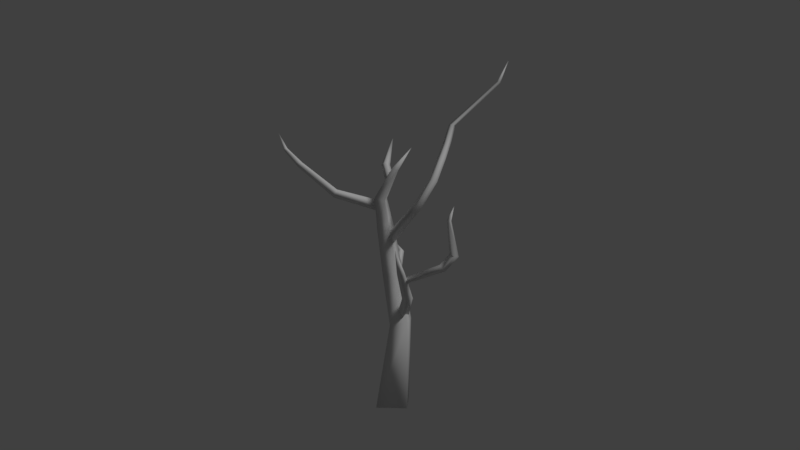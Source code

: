 # Source: trees.blend  (saved by Blender 2.78.4; exported with 4.5.12 LTS)
import bpy
from mathutils import Matrix  # noqa: F401  (used for matrix-valued properties, if any)

bpy.ops.wm.read_factory_settings(use_empty=True)
scene = bpy.context.scene
scene.name = 'trees'

# ---- collections
col_collection_1 = bpy.data.collections.new('Collection 1'); scene.collection.children.link(col_collection_1)
col_collection_2 = bpy.data.collections.new('Collection 2'); scene.collection.children.link(col_collection_2)
col_collection_2.hide_render = True
col_collection_2.hide_viewport = True
col_collection_3 = bpy.data.collections.new('Collection 3'); scene.collection.children.link(col_collection_3)
col_collection_3.hide_render = True
col_collection_3.hide_viewport = True
col_collection_4 = bpy.data.collections.new('Collection 4'); scene.collection.children.link(col_collection_4)
col_collection_4.hide_render = True
col_collection_4.hide_viewport = True
col_collection_5 = bpy.data.collections.new('Collection 5'); scene.collection.children.link(col_collection_5)
col_collection_5.hide_render = True
col_collection_5.hide_viewport = True
col_collection_6 = bpy.data.collections.new('Collection 6'); scene.collection.children.link(col_collection_6)
col_collection_6.hide_render = True
col_collection_6.hide_viewport = True
col_collection_7 = bpy.data.collections.new('Collection 7'); scene.collection.children.link(col_collection_7)
col_collection_7.hide_render = True
col_collection_7.hide_viewport = True
col_collection_8 = bpy.data.collections.new('Collection 8'); scene.collection.children.link(col_collection_8)
col_collection_8.hide_render = True
col_collection_8.hide_viewport = True
col_collection_9 = bpy.data.collections.new('Collection 9'); scene.collection.children.link(col_collection_9)
col_collection_9.hide_render = True
col_collection_9.hide_viewport = True
col_collection_10 = bpy.data.collections.new('Collection 10'); scene.collection.children.link(col_collection_10)
col_collection_10.hide_render = True
col_collection_10.hide_viewport = True
col_collection_11 = bpy.data.collections.new('Collection 11'); scene.collection.children.link(col_collection_11)
col_collection_11.hide_render = True
col_collection_11.hide_viewport = True
col_collection_12 = bpy.data.collections.new('Collection 12'); scene.collection.children.link(col_collection_12)
col_collection_12.hide_render = True
col_collection_12.hide_viewport = True
col_collection_13 = bpy.data.collections.new('Collection 13'); scene.collection.children.link(col_collection_13)
col_collection_13.hide_render = True
col_collection_13.hide_viewport = True
col_collection_14 = bpy.data.collections.new('Collection 14'); scene.collection.children.link(col_collection_14)
col_collection_14.hide_render = True
col_collection_14.hide_viewport = True
col_collection_15 = bpy.data.collections.new('Collection 15'); scene.collection.children.link(col_collection_15)
col_collection_15.hide_render = True
col_collection_15.hide_viewport = True
col_collection_16 = bpy.data.collections.new('Collection 16'); scene.collection.children.link(col_collection_16)
col_collection_16.hide_render = True
col_collection_16.hide_viewport = True
col_collection_17 = bpy.data.collections.new('Collection 17'); scene.collection.children.link(col_collection_17)
col_collection_17.hide_render = True
col_collection_17.hide_viewport = True
col_collection_18 = bpy.data.collections.new('Collection 18'); scene.collection.children.link(col_collection_18)
col_collection_18.hide_render = True
col_collection_18.hide_viewport = True
col_collection_19 = bpy.data.collections.new('Collection 19'); scene.collection.children.link(col_collection_19)
col_collection_19.hide_render = True
col_collection_19.hide_viewport = True
col_collection_20 = bpy.data.collections.new('Collection 20'); scene.collection.children.link(col_collection_20)
col_collection_20.hide_render = True
col_collection_20.hide_viewport = True

# ---- materials (node trees are filled in below, after node groups)
mat_tree_01 = bpy.data.materials.new('tree_01')
mat_tree_01.alpha_threshold = 0.0
mat_tree_01.use_transparent_shadow = False
mat_tree_01.roughness = 0.5
mat_tree_01.specular_intensity = 0.0
mat_tree_02 = bpy.data.materials.new('tree_02')
mat_tree_02.alpha_threshold = 0.0
mat_tree_02.use_transparent_shadow = False
mat_tree_02.roughness = 0.5
mat_tree_02.specular_intensity = 0.0

# ---- material node trees

# ---- world
world_world = bpy.data.worlds.new('World'); scene.world = world_world
world_world.color = (0.05088, 0.05088, 0.05088)
world_world.use_sun_shadow = False
world_world.sun_shadow_jitter_overblur = 0.0
world_world.cycles.sampling_method = 'MANUAL'

# ---- cameras
cam_camera = bpy.data.cameras.new('Camera')
cam_camera.clip_end = 100.0
cam_camera.lens = 35.0
cam_camera.sensor_width = 32.0
cam_camera.sensor_height = 18.0
cam_camera.ortho_scale = 7.314
cam_camera.dof.focus_distance = 0.0
cam_camera.dof.aperture_fstop = 128.0

# ---- lights
light_lamp = bpy.data.lights.new('Lamp', 'SUN')
light_lamp.transmission_factor = 0.0
light_lamp.cutoff_distance = 30.0
light_lamp.angle = 0.1993
light_lamp.energy = 1.0
light_lamp.shadow_buffer_clip_start = 1.001
light_lamp.shadow_soft_size = 0.1
light_lamp.shadow_cascade_max_distance = 1000.0

# ---- meshes
me_tree_01_collision = bpy.data.meshes.new('tree_01_collision')
me_tree_01_collision.from_pydata([(-0.4538, -0.2672, -3.0), (-0.4538, -0.2672, 3.0), (-0.4538, 0.2672, -3.0), (-0.4538, 0.2672, 3.0), (0.4538, -0.2672, -3.0), (0.4538, -0.2672, 3.0), (0.4538, 0.2672, -3.0), (0.4538, 0.2672, 3.0)], [(2, 0), (0, 1), (1, 3), (3, 2), (6, 2), (3, 7), (7, 6), (4, 6), (7, 5), (5, 4), (0, 4), (5, 1)], [])
me_tree_01_collision.use_remesh_preserve_volume = False
me_tree_01_collision.use_remesh_preserve_attributes = False
me_tree_01_collision.use_mirror_vertex_groups = False
me_tree_01_collision.update()
me_tree_01 = bpy.data.meshes.new('tree_01')
me_tree_01.from_pydata([(-0.02039, -0.1073, 4.347), (-0.04525, 0.02533, 4.314), (-0.09818, -0.004575, 4.223), (-0.2553, -0.2039, 3.734), (-0.2309, -0.06652, 3.818), (-0.3188, -0.02993, 3.604), (-0.1167, 0.1162, 2.134), (-0.1423, 0.2495, 2.074), (-0.1881, 0.1684, 1.966), (0.7776, -0.3936, 2.605), (0.7684, -0.4876, 2.634), (0.8178, -0.5324, 2.573), (0.8275, -0.4389, 2.544), (0.09797, 0.2891, 1.682), (0.02787, 0.2538, 1.828), (0.7756, 2.135, 6.316), (-0.329, 0.2382, 3.04), (-0.3731, 0.07488, 3.077), (-0.2532, -0.02837, 2.994), (-0.2125, 0.1305, 2.958), (-0.4357, 6.284e-07, -0.005439), (-0.02689, -0.4088, -0.005439), (-0.02689, 0.4088, -0.005438), (0.3819, -5.594e-07, -0.005439), (0.02643, 0.4137, 1.58), (-0.2123, 0.2065, 1.541), (0.02735, -0.1134, 1.541), (0.266, 0.1016, 1.58), (-0.1955, 0.3965, 2.47), (-0.3913, 0.2201, 2.391), (-0.1857, -0.09152, 2.399), (0.01806, 0.08008, 2.478), (-0.2869, 0.2686, 3.276), (-0.4544, 0.1047, 3.277), (-0.2645, -0.1592, 3.294), (-0.09008, -0.02006, 3.293), (-0.2118, 0.03021, 3.867), (-0.3266, -0.1179, 3.929), (-0.1909, -0.2807, 3.907), (-0.07132, -0.1518, 3.844), (0.0189, 0.1101, 4.399), (-0.03527, 0.03416, 4.455), (0.03431, -0.05152, 4.447), (0.0899, 0.01781, 4.392), (0.2363, 0.2188, 4.806), (0.5475, 0.1531, 3.824), (0.551, 0.02354, 3.891), (0.6848, -0.09667, 3.833), (0.6794, 0.03398, 3.766), (0.7136, 0.3454, 4.247), (0.7042, 0.2276, 4.286), (0.8222, 0.1721, 4.289), (0.8308, 0.2897, 4.249), (0.5828, 0.62, 4.544), (0.5674, 0.522, 4.58), (0.6502, 0.553, 4.64), (0.6657, 0.6515, 4.604), (0.3275, 0.9995, 4.785), (0.3137, 0.9119, 4.816), (0.3858, 0.9539, 4.868), (0.3996, 1.04, 4.837), (0.1863, 1.294, 5.14), (0.1768, 1.213, 5.16), (0.251, 1.222, 5.162), (0.2606, 1.302, 5.142), (0.6749, 2.003, 5.928), (0.6704, 1.96, 5.946), (0.7141, 1.946, 5.93), (0.7186, 1.989, 5.912), (0.06084, 0.05314, 1.76), (0.1309, 0.09315, 1.614), (0.4827, 0.04061, 2.125), (0.3624, 0.02647, 2.189), (0.3831, -0.1322, 2.125), (0.5026, -0.1136, 2.061), (1.023, -0.6378, 2.805), (0.9227, -0.6459, 2.838), (0.9458, -0.7488, 2.795), (1.045, -0.736, 2.761), (1.222, -1.035, 3.31), (1.363, -0.07087, 2.882), (1.408, -0.1894, 2.95), (1.477, -0.1967, 2.89), (1.433, -0.08112, 2.822), (1.485, 0.07829, 3.1), (1.512, -0.06539, 3.136), (1.604, -0.05473, 3.108), (1.58, 0.08655, 3.073), (1.511, -0.0764, 3.724), (1.519, -0.1398, 3.725), (1.564, -0.138, 3.71), (1.556, -0.07484, 3.709), (1.617, -0.07485, 3.963), (-0.1625, 0.03573, 2.026), (-0.9058, 0.8991, 2.619), (-0.8519, 0.9379, 2.682), (-0.8415, 1.01, 2.623), (-0.8954, 0.9715, 2.56), (-1.322, 1.176, 2.733), (-0.2921, 0.1062, 3.688), (-0.7906, -0.7312, 3.944), (-0.8066, -0.6544, 4.026), (-0.9078, -0.5896, 3.952), (-0.8918, -0.666, 3.87), (-1.319, -1.158, 4.498), (-1.286, -1.073, 4.511), (-1.331, -1.032, 4.441), (-1.363, -1.119, 4.429), (-1.73, -1.155, 4.726), (-1.708, -1.1, 4.734), (-1.739, -1.076, 4.689), (-1.761, -1.131, 4.681), (-2.004, -1.088, 4.996), (-0.07236, -0.1394, 4.256), (-0.3484, 0.01759, 4.456), (-0.281, 0.04737, 4.511), (-0.2581, 0.1451, 4.456), (-0.3252, 0.119, 4.4), (-0.5948, 0.5097, 4.901)], [], [(1, 113, 2), (1, 0, 113), (99, 3, 5), (4, 3, 99), (7, 93, 8), (6, 93, 7), (11, 9, 12), (10, 9, 11), (69, 13, 70), (14, 13, 69), (18, 16, 19), (17, 16, 18), (21, 22, 23), (20, 22, 21), (21, 26, 25, 20), (24, 27, 23, 22), (28, 31, 27, 24), (20, 25, 24, 22), (27, 26, 21, 23), (26, 30, 29, 25), (31, 30, 26, 27), (25, 29, 28, 24), (32, 35, 31, 28), (30, 34, 33, 29), (35, 34, 30, 31), (29, 33, 32, 28), (36, 39, 35, 32), (34, 38, 37, 33), (39, 38, 34, 35), (33, 37, 36, 32), (43, 42, 38, 39), (37, 41, 40, 36), (103, 102, 99, 5), (40, 43, 39, 36), (42, 41, 37, 38), (40, 44, 43), (41, 44, 40), (42, 44, 41), (43, 44, 42), (46, 45, 16, 17), (65, 68, 64, 61), (45, 48, 19, 16), (47, 46, 17, 18), (45, 49, 52, 48), (46, 50, 49, 45), (47, 51, 50, 46), (48, 52, 51, 47), (49, 53, 56, 52), (50, 54, 53, 49), (51, 55, 54, 50), (52, 56, 55, 51), (53, 57, 60, 56), (54, 58, 57, 53), (55, 59, 58, 54), (56, 60, 59, 55), (57, 61, 64, 60), (58, 62, 61, 57), (59, 63, 62, 58), (60, 64, 63, 59), (67, 66, 62, 63), (115, 118, 114), (64, 68, 67, 63), (62, 66, 65, 61), (65, 15, 68), (66, 15, 65), (67, 15, 66), (68, 15, 67), (13, 71, 74, 70), (14, 72, 71, 13), (69, 73, 72, 14), (70, 74, 73, 69), (71, 75, 78, 74), (72, 76, 75, 71), (73, 77, 76, 72), (74, 78, 77, 73), (75, 79, 78), (76, 79, 75), (77, 79, 76), (78, 79, 77), (89, 88, 84, 85), (80, 83, 12, 9), (83, 82, 11, 12), (81, 80, 9, 10), (80, 84, 87, 83), (81, 85, 84, 80), (82, 86, 85, 81), (83, 87, 86, 82), (90, 89, 85, 86), (84, 88, 91, 87), (87, 91, 90, 86), (48, 47, 18, 19), (88, 92, 91), (89, 92, 88), (90, 92, 89), (91, 92, 90), (96, 95, 6, 7), (82, 81, 10, 11), (95, 94, 93, 6), (93, 94, 97, 8), (94, 98, 97), (95, 98, 94), (96, 98, 95), (97, 98, 96), (102, 101, 4, 99), (103, 107, 106, 102), (101, 100, 3, 4), (100, 103, 5, 3), (102, 106, 105, 101), (97, 96, 7, 8), (101, 105, 104, 100), (100, 104, 107, 103), (104, 108, 111, 107), (105, 109, 108, 104), (106, 110, 109, 105), (107, 111, 110, 106), (108, 112, 111), (109, 112, 108), (110, 112, 109), (111, 112, 110), (113, 114, 117, 2), (0, 115, 114, 113), (1, 116, 115, 0), (2, 117, 116, 1), (117, 118, 116), (114, 118, 117), (116, 118, 115)])
me_tree_01.polygons.foreach_set('use_smooth', [True] * 126)
_uv = me_tree_01.uv_layers.new(name='UVMap')
_uv.uv.foreach_set('vector', [0.03704, 1.0, 0.03704, 0.0, 1.037, 0.0, 0.03704, 1.0, 0.03704, 0.0, 1.037, 0.0, 0.03704, 1.0, 0.03704, 0.0, 1.037, 0.0, 0.03704, 1.0, 0.03704, 0.0, 1.037, 0.0, 0.03704, 1.0, 0.03704, 0.0, 1.037, 0.0, 0.03704, 1.0, 0.03704, 0.0, 1.037, 0.0, 0.03704, 1.0, 0.03704, 0.0, 1.037, 0.0, 0.03704, 1.0, 0.03704, 0.0, 1.037, 0.0, 0.03704, 1.0, 0.03704, 0.0, 1.037, 0.0, 0.03704, 1.0, 0.03704, 0.0, 1.037, 0.0, 0.03704, 1.0, 0.03704, 0.0, 1.037, 0.0, 0.03704, 1.0, 0.03704, 0.0, 1.037, 0.0, 0.03704, 1.0, 0.03704, 0.0, 1.037, 0.0, 0.03704, 1.0, 0.03704, 0.0, 1.037, 0.0, 0.03704, 1.0, 0.03704, 0.0, 1.037, 0.0, 1.037, 1.0, 0.03704, 0.0, 1.037, 0.0, 1.037, 1.0, 0.03704, 1.0, 0.03704, 0.0, 1.037, 0.0, 1.037, 1.0, 0.03704, 1.0, 0.03704, 1.0, 0.03704, 0.0, 1.037, 0.0, 1.037, 1.0, 0.03704, 0.0, 1.037, 0.0, 1.037, 1.0, 0.03704, 1.0, 0.03704, 1.0, 0.03704, 0.0, 1.037, 0.0, 1.037, 1.0, 0.03704, 0.0, 1.037, 0.0, 1.037, 1.0, 0.03704, 1.0, 0.03704, 1.0, 0.03704, 0.0, 1.037, 0.0, 1.037, 1.0, 0.03704, 0.0, 1.037, 0.0, 1.037, 1.0, 0.03704, 1.0, 0.03704, 1.0, 0.03704, 0.0, 1.037, 0.0, 1.037, 1.0, 0.03704, 0.0, 1.037, 0.0, 1.037, 1.0, 0.03704, 1.0, 0.03704, 1.0, 0.03704, 0.0, 1.037, 0.0, 1.037, 1.0, 0.03704, 0.0, 1.037, 0.0, 1.037, 1.0, 0.03704, 1.0, 0.03704, 1.0, 0.03704, 0.0, 1.037, 0.0, 1.037, 1.0, 0.03704, 0.0, 1.037, 0.0, 1.037, 1.0, 0.03704, 1.0, 0.03704, 1.0, 0.03704, 0.0, 1.037, 0.0, 1.037, 1.0, 0.03704, 0.0, 1.037, 0.0, 1.037, 1.0, 0.03704, 1.0, 0.03704, 1.0, 0.03704, 0.0, 1.037, 0.0, 1.037, 1.0, 0.03704, 0.0, 1.037, 0.0, 1.037, 1.0, 0.03704, 1.0, 0.03704, 0.0, 1.037, 0.0, 1.037, 1.0, 0.03704, 1.0, 0.03704, 0.0, 1.037, 0.0, 1.037, 1.0, 0.03704, 1.0, 0.03704, 1.0, 1.037, 0.0, 1.037, 1.0, 0.03704, 1.0, 1.037, 0.0, 1.037, 1.0, 0.03704, 1.0, 1.037, 0.0, 1.037, 1.0, 0.03704, 1.0, 1.037, 0.0, 1.037, 1.0, 0.03704, 0.0, 1.037, 0.0, 1.037, 1.0, 0.03704, 1.0, 0.03704, 0.0, 1.037, 0.0, 1.037, 1.0, 0.03704, 1.0, 0.03704, 0.0, 1.037, 0.0, 1.037, 1.0, 0.03704, 1.0, 0.03704, 0.0, 1.037, 0.0, 1.037, 1.0, 0.03704, 1.0, 0.03704, 1.0, 0.03704, 0.0, 1.037, 0.0, 1.037, 1.0, 0.03704, 1.0, 0.03704, 0.0, 1.037, 0.0, 1.037, 1.0, 0.03704, 1.0, 0.03704, 0.0, 1.037, 0.0, 1.037, 1.0, 0.03704, 1.0, 0.03704, 0.0, 1.037, 0.0, 1.037, 1.0, 0.03704, 1.0, 0.03704, 0.0, 1.037, 0.0, 1.037, 1.0, 0.03704, 1.0, 0.03704, 0.0, 1.037, 0.0, 1.037, 1.0, 0.03704, 1.0, 0.03704, 0.0, 1.037, 0.0, 1.037, 1.0, 0.03704, 1.0, 0.03704, 0.0, 1.037, 0.0, 1.037, 1.0, 0.03704, 1.0, 0.03704, 0.0, 1.037, 0.0, 1.037, 1.0, 0.03704, 1.0, 0.03704, 0.0, 1.037, 0.0, 1.037, 1.0, 0.03704, 1.0, 0.03704, 0.0, 1.037, 0.0, 1.037, 1.0, 0.03704, 1.0, 0.03704, 0.0, 1.037, 0.0, 1.037, 1.0, 0.03704, 1.0, 0.03704, 0.0, 1.037, 0.0, 1.037, 1.0, 0.03704, 1.0, 0.03704, 0.0, 1.037, 0.0, 1.037, 1.0, 0.03704, 1.0, 0.03704, 0.0, 1.037, 0.0, 1.037, 1.0, 0.03704, 1.0, 0.03704, 0.0, 1.037, 0.0, 1.037, 1.0, 0.03704, 0.0, 1.037, 0.0, 1.037, 1.0, 0.03704, 1.0, 0.03704, 1.0, 1.037, 0.0, 1.037, 1.0, 0.03704, 1.0, 0.03704, 0.0, 1.037, 0.0, 1.037, 1.0, 0.03704, 1.0, 0.03704, 0.0, 1.037, 0.0, 1.037, 1.0, 0.03704, 1.0, 1.037, 0.0, 1.037, 1.0, 0.03704, 1.0, 1.037, 0.0, 1.037, 1.0, 0.03704, 1.0, 1.037, 0.0, 1.037, 1.0, 0.03704, 1.0, 1.037, 0.0, 1.037, 1.0, 0.03704, 1.0, 0.03704, 0.0, 1.037, 0.0, 1.037, 1.0, 0.03704, 1.0, 0.03704, 0.0, 1.037, 0.0, 1.037, 1.0, 0.03704, 1.0, 0.03704, 0.0, 1.037, 0.0, 1.037, 1.0, 0.03704, 1.0, 0.03704, 0.0, 1.037, 0.0, 1.037, 1.0, 0.03704, 1.0, 0.03704, 0.0, 1.037, 0.0, 1.037, 1.0, 0.03704, 1.0, 0.03704, 0.0, 1.037, 0.0, 1.037, 1.0, 0.03704, 1.0, 0.03704, 0.0, 1.037, 0.0, 1.037, 1.0, 0.03704, 1.0, 0.03704, 0.0, 1.037, 0.0, 1.037, 1.0, 0.03704, 1.0, 1.037, 0.0, 1.037, 1.0, 0.03704, 1.0, 1.037, 0.0, 1.037, 1.0, 0.03704, 1.0, 1.037, 0.0, 1.037, 1.0, 0.03704, 1.0, 1.037, 0.0, 1.037, 1.0, 0.03704, 0.0, 1.037, 0.0, 1.037, 1.0, 0.03704, 1.0, 0.03704, 0.0, 1.037, 0.0, 1.037, 1.0, 0.03704, 1.0, 0.03704, 0.0, 1.037, 0.0, 1.037, 1.0, 0.03704, 1.0, 0.03704, 0.0, 1.037, 0.0, 1.037, 1.0, 0.03704, 1.0, 0.03704, 1.0, 0.03704, 0.0, 1.037, 0.0, 1.037, 1.0, 0.03704, 1.0, 0.03704, 0.0, 1.037, 0.0, 1.037, 1.0, 0.03704, 1.0, 0.03704, 0.0, 1.037, 0.0, 1.037, 1.0, 0.03704, 1.0, 0.03704, 0.0, 1.037, 0.0, 1.037, 1.0, 0.03704, 0.0, 1.037, 0.0, 1.037, 1.0, 0.03704, 1.0, 0.03704, 1.0, 0.03704, 0.0, 1.037, 0.0, 1.037, 1.0, 0.03704, 1.0, 0.03704, 0.0, 1.037, 0.0, 1.037, 1.0, 0.03704, 0.0, 1.037, 0.0, 1.037, 1.0, 0.03704, 1.0, 0.03704, 1.0, 1.037, 0.0, 1.037, 1.0, 0.03704, 1.0, 1.037, 0.0, 1.037, 1.0, 0.03704, 1.0, 1.037, 0.0, 1.037, 1.0, 0.03704, 1.0, 1.037, 0.0, 1.037, 1.0, 0.03704, 0.0, 1.037, 0.0, 1.037, 1.0, 0.03704, 1.0, 0.03704, 0.0, 1.037, 0.0, 1.037, 1.0, 0.03704, 1.0, 0.03704, 0.0, 1.037, 0.0, 1.037, 1.0, 0.03704, 1.0, 0.03704, 1.0, 0.03704, 0.0, 1.037, 0.0, 1.037, 1.0, 0.03704, 1.0, 1.037, 0.0, 1.037, 1.0, 0.03704, 1.0, 1.037, 0.0, 1.037, 1.0, 0.03704, 1.0, 1.037, 0.0, 1.037, 1.0, 0.03704, 1.0, 1.037, 0.0, 1.037, 1.0, 0.03704, 0.0, 1.037, 0.0, 1.037, 1.0, 0.03704, 1.0, 0.03704, 1.0, 0.03704, 0.0, 1.037, 0.0, 1.037, 1.0, 0.03704, 0.0, 1.037, 0.0, 1.037, 1.0, 0.03704, 1.0, 0.03704, 0.0, 1.037, 0.0, 1.037, 1.0, 0.03704, 1.0, 0.03704, 1.0, 0.03704, 0.0, 1.037, 0.0, 1.037, 1.0, 0.03704, 0.0, 1.037, 0.0, 1.037, 1.0, 0.03704, 1.0, 0.03704, 1.0, 0.03704, 0.0, 1.037, 0.0, 1.037, 1.0, 0.03704, 1.0, 0.03704, 0.0, 1.037, 0.0, 1.037, 1.0, 0.03704, 1.0, 0.03704, 0.0, 1.037, 0.0, 1.037, 1.0, 0.03704, 1.0, 0.03704, 0.0, 1.037, 0.0, 1.037, 1.0, 0.03704, 1.0, 0.03704, 0.0, 1.037, 0.0, 1.037, 1.0, 0.03704, 1.0, 0.03704, 0.0, 1.037, 0.0, 1.037, 1.0, 0.03704, 1.0, 1.037, 0.0, 1.037, 1.0, 0.03704, 1.0, 1.037, 0.0, 1.037, 1.0, 0.03704, 1.0, 1.037, 0.0, 1.037, 1.0, 0.03704, 1.0, 1.037, 0.0, 1.037, 1.0, 0.03704, 1.0, 0.03704, 0.0, 1.037, 0.0, 1.037, 1.0, 0.03704, 1.0, 0.03704, 0.0, 1.037, 0.0, 1.037, 1.0, 0.03704, 1.0, 0.03704, 0.0, 1.037, 0.0, 1.037, 1.0, 0.03704, 1.0, 0.03704, 0.0, 1.037, 0.0, 1.037, 1.0, 0.03704, 1.0, 1.037, 0.0, 1.037, 1.0, 0.03704, 1.0, 1.037, 0.0, 1.037, 1.0, 0.03704, 1.0, 1.037, 0.0, 1.037, 1.0])
me_tree_01.materials.append(mat_tree_01)
me_tree_01.use_remesh_preserve_volume = False
me_tree_01.use_remesh_preserve_attributes = False
me_tree_01.use_mirror_vertex_groups = False
me_tree_01.update()
me_tree_02_collision = bpy.data.meshes.new('tree_02_collision')
me_tree_02_collision.from_pydata([(-0.4904, -0.561, -3.0), (-0.4904, -0.561, 3.0), (-0.4904, 0.561, -3.0), (-0.4904, 0.561, 3.0), (0.4904, -0.561, -3.0), (0.4904, -0.561, 3.0), (0.4904, 0.561, -3.0), (0.4904, 0.561, 3.0)], [(2, 0), (0, 1), (1, 3), (3, 2), (6, 2), (3, 7), (7, 6), (4, 6), (7, 5), (5, 4), (0, 4), (5, 1)], [])
me_tree_02_collision.use_remesh_preserve_volume = False
me_tree_02_collision.use_remesh_preserve_attributes = False
me_tree_02_collision.use_mirror_vertex_groups = False
me_tree_02_collision.update()
me_tree_02 = bpy.data.meshes.new('tree_02')
me_tree_02.from_pydata([(0.2057, -0.4494, 1.758), (0.04341, -0.4539, 1.958), (-0.1362, -0.4493, 1.758), (0.9104, 1.35, 2.341), (-0.4912, 0.2667, 6.368), (0.2483, 1.894, 6.66), (-0.462, -0.06464, 3.983), (-0.3205, 0.2504, 7.147), (-0.7145, 0.2302, 5.225), (-0.6145, 0.2115, 5.341), (-0.5322, 0.1683, 5.225), (-1.238, -1.796, 5.76), (-0.04051, -0.5276, 2.727), (-0.02114, -0.6876, 2.226), (-0.001457, -0.5279, 2.426), (0.04352, -0.3758, 2.226), (1.355, 0.685, 7.073), (-0.4878, -0.1454, 4.475), (-0.5147, -0.01248, 4.627), (-0.5459, 0.1221, 4.475), (-0.5104, -0.01226, 4.323), (-0.1924, 0.2598, 7.52), (-0.1926, 0.09456, 7.52), (-0.5158, 0.1843, 5.692), (-0.4991, 0.1042, 5.808), (-0.5102, -0.009574, 5.692), (-0.1548, -0.41, 3.536), (-0.1353, -0.4079, 3.195), (-2.437, -1.471, 3.85), (0.01262, 0.05108, 8.886), (0.3781, 0.001806, 1.696e-07), (0.002811, 0.3762, 1.322e-08), (-0.3781, -0.001807, 9.509e-08), (0.001806, -0.3781, 2.515e-07), (0.3275, -0.1469, 0.6451), (0.07476, 0.1278, 0.759), (-0.3136, -0.1497, 0.6451), (0.002013, -0.4509, 0.5312), (0.2872, -0.4243, 1.498), (0.09914, -0.204, 1.579), (-0.2387, -0.4266, 1.499), (0.003257, -0.6697, 1.419), (0.227, -0.5698, 2.529), (0.07397, -0.3859, 2.501), (-0.1801, -0.5678, 2.487), (0.02222, -0.7627, 2.515), (0.04242, -0.41, 3.502), (-0.07601, -0.2324, 3.378), (-0.3018, -0.3876, 3.391), (-0.1421, -0.5578, 3.515), (-0.3026, -0.06903, 4.334), (-0.4673, 0.1094, 4.226), (-0.5965, -0.06038, 4.238), (-0.4379, -0.206, 4.346), (-0.4707, 0.1512, 5.276), (-0.6403, 0.3359, 5.257), (-0.7395, 0.2481, 5.27), (-0.5805, 0.05301, 5.288), (-0.2965, 0.2638, 6.528), (-0.393, 0.3683, 6.558), (-0.4877, 0.2761, 6.577), (-0.3963, 0.1556, 6.547), (-0.06792, 0.2251, 7.856), (-0.1383, 0.2789, 7.878), (-0.2172, 0.1725, 7.892), (-0.1445, 0.1231, 7.87), (-0.9843, -0.5118, 3.563), (-0.9447, -0.685, 3.69), (-0.9809, -0.7484, 3.56), (-1.011, -0.6434, 3.437), (-0.1183, -0.2746, 3.365), (-0.1515, -0.5433, 3.365), (-2.002, 1.079, 6.245), (-1.114, 0.598, 5.853), (-1.067, 0.4684, 5.931), (-1.052, 0.4179, 5.847), (-1.155, 0.5177, 5.688), (-0.514, 0.06905, 5.576), (-1.48, -0.2811, 7.897), (-0.7197, -0.05976, 7.654), (-0.6658, -0.09586, 7.706), (-0.6416, -0.1381, 7.602), (-0.6862, -0.06255, 7.541), (-0.1923, 0.1696, 7.615), (-0.1929, 0.1844, 7.425), (1.655, -0.6691, 4.923), (0.967, -0.5671, 4.876), (0.9648, -0.4166, 5.049), (0.9373, -0.4077, 4.91), (0.9605, -0.4708, 4.86), (0.2812, -0.3547, 4.646), (0.2064, -0.2225, 4.754), (0.255, -0.161, 4.633), (0.2938, -0.2489, 4.538), (0.8287, 0.615, 7.126), (0.7815, 0.6237, 7.149), (0.8065, 0.6346, 7.02), (0.8386, 0.6465, 7.027), (0.2622, 0.3643, 6.896), (0.2247, 0.4648, 6.983), (0.1832, 0.5417, 6.857), (0.2097, 0.4303, 6.816), (-0.3874, 0.1852, 6.715), (-0.3911, 0.2784, 6.83), (-0.3895, 0.372, 6.715), (-0.3858, 0.2791, 6.601), (1.933, 0.08475, 2.821), (1.294, -0.2673, 2.814), (1.254, -0.2633, 2.904), (1.266, -0.1272, 2.846), (1.316, -0.1822, 2.643), (0.7855, -0.58, 2.437), (0.726, -0.4218, 2.582), (0.7669, -0.3942, 2.497), (0.8003, -0.4684, 2.303), (-0.002862, -0.5266, 2.025), (0.5375, -2.999, 3.419), (0.3361, -2.16, 3.415), (0.4151, -2.17, 3.472), (0.5164, -2.197, 3.388), (0.4645, -2.153, 3.379), (0.06242, -1.38, 3.09), (0.1552, -1.35, 3.176), (0.3085, -1.403, 3.119), (0.1004, -1.385, 2.962), (-0.1903, -0.524, 2.897), (-0.04735, -0.5215, 3.068), (0.1015, -0.5248, 2.897), (-1.017, -0.8939, 5.626), (-0.9315, -0.863, 5.682), (-0.9098, -0.9141, 5.657), (-0.9363, -0.9175, 5.566), (-0.738, -0.4353, 5.339), (-0.7204, -0.4847, 5.394), (-0.615, -0.4914, 5.372), (-0.7238, -0.5405, 5.289), (-0.6328, 0.1854, 5.108), (-0.3886, -1.089, 7.428), (-0.3748, -0.2004, 7.16), (-0.3084, -0.2509, 7.189), (-0.2544, -0.2002, 7.15), (-0.2575, -0.1879, 7.093), (-0.3949, 0.2384, 7.052), (-0.2422, 0.2751, 7.052), (-0.3184, 0.2553, 6.957), (-0.7936, 2.079, 4.465), (-0.3227, 0.6264, 4.181), (-0.4524, 0.6608, 4.293), (-0.5576, 0.6628, 4.175), (-0.3737, 0.7294, 4.043), (-0.2092, -0.09088, 3.983), (-0.3536, -0.07174, 4.136), (-0.3137, -0.07038, 3.831), (0.1185, 1.387, 6.678), (0.03397, 1.35, 6.726), (0.003019, 1.374, 6.67), (0.02959, 1.345, 6.614), (-0.2452, 0.7785, 6.481), (-0.3124, 0.7866, 6.569), (-0.3706, 0.8104, 6.528), (-0.3195, 0.8465, 6.321), (-0.3229, 0.2514, 6.368), (-0.4072, 0.2582, 6.482), (-0.4117, 0.2469, 6.253), (0.7677, 0.6369, 2.351), (0.7283, 0.6277, 2.453), (0.6104, 0.6604, 2.326), (0.7747, 0.699, 2.208), (0.4836, 0.1953, 1.971), (0.3838, 0.1822, 2.101), (0.2187, 0.1719, 2.024), (0.378, 0.2321, 1.838), (0.02716, -0.4453, 1.557)], [], [(0, 2, 172), (1, 2, 0), (161, 4, 163), (162, 4, 161), (150, 6, 152), (151, 6, 150), (142, 143, 144), (7, 143, 142), (8, 10, 136), (9, 10, 8), (125, 127, 12), (126, 127, 125), (13, 15, 115), (14, 15, 13), (102, 104, 105), (103, 104, 102), (17, 19, 20), (18, 19, 17), (21, 22, 84), (83, 22, 21), (23, 25, 77), (24, 25, 23), (70, 71, 27), (26, 71, 70), (32, 30, 33), (31, 30, 32), (30, 34, 37, 33), (31, 35, 34, 30), (32, 36, 35, 31), (33, 37, 36, 32), (34, 38, 41, 37), (35, 39, 38, 34), (36, 40, 39, 35), (37, 41, 40, 36), (38, 42, 45, 41), (39, 43, 42, 38), (40, 44, 43, 39), (41, 45, 44, 40), (42, 46, 49, 45), (43, 47, 46, 42), (44, 48, 47, 43), (45, 49, 48, 44), (46, 50, 53, 49), (47, 51, 50, 46), (48, 52, 51, 47), (49, 53, 52, 48), (50, 54, 57, 53), (51, 55, 54, 50), (52, 56, 55, 51), (53, 57, 56, 52), (54, 58, 61, 57), (55, 59, 58, 54), (56, 60, 59, 55), (57, 61, 60, 56), (58, 62, 65, 61), (59, 63, 62, 58), (60, 64, 63, 59), (61, 65, 64, 60), (62, 29, 65), (63, 29, 62), (64, 29, 63), (65, 29, 64), (68, 67, 28), (66, 69, 28), (67, 66, 28), (66, 70, 27, 69), (67, 26, 70, 66), (68, 71, 26, 67), (69, 27, 71, 68), (75, 74, 72), (73, 76, 72), (72, 76, 75), (73, 23, 77, 76), (74, 24, 23, 73), (75, 25, 24, 74), (76, 77, 25, 75), (81, 80, 78), (78, 79, 82), (82, 81, 78), (69, 68, 28), (79, 21, 84, 82), (80, 83, 21, 79), (81, 22, 83, 80), (82, 84, 22, 81), (85, 86, 89), (85, 87, 86), (85, 88, 87), (85, 89, 88), (86, 90, 93, 89), (87, 91, 90, 86), (88, 92, 91, 87), (89, 93, 92, 88), (90, 17, 20, 93), (91, 18, 17, 90), (92, 19, 18, 91), (93, 20, 19, 92), (16, 94, 97), (16, 95, 94), (16, 96, 95), (16, 97, 96), (94, 98, 101, 97), (95, 99, 98, 94), (96, 100, 99, 95), (97, 101, 100, 96), (98, 102, 105, 101), (99, 103, 102, 98), (100, 104, 103, 99), (101, 105, 104, 100), (106, 107, 110), (106, 108, 107), (106, 109, 108), (106, 110, 109), (107, 111, 114, 110), (108, 112, 111, 107), (109, 113, 112, 108), (110, 114, 113, 109), (111, 13, 115, 114), (112, 14, 13, 111), (113, 15, 14, 112), (114, 115, 15, 113), (116, 117, 120), (116, 118, 117), (116, 119, 118), (116, 120, 119), (117, 121, 124, 120), (118, 122, 121, 117), (119, 123, 122, 118), (120, 124, 123, 119), (121, 125, 12, 124), (122, 126, 125, 121), (123, 127, 126, 122), (124, 12, 127, 123), (11, 128, 131), (11, 129, 128), (11, 130, 129), (11, 131, 130), (128, 132, 135, 131), (129, 133, 132, 128), (130, 134, 133, 129), (131, 135, 134, 130), (132, 8, 136, 135), (133, 9, 8, 132), (134, 10, 9, 133), (135, 136, 10, 134), (140, 139, 137), (138, 141, 137), (141, 140, 137), (80, 79, 78), (138, 142, 144, 141), (139, 7, 142, 138), (140, 143, 7, 139), (141, 144, 143, 140), (148, 147, 145), (74, 73, 72), (149, 148, 145), (147, 146, 145), (146, 150, 152, 149), (147, 151, 150, 146), (148, 6, 151, 147), (149, 152, 6, 148), (5, 153, 156), (5, 154, 153), (5, 155, 154), (5, 156, 155), (153, 157, 160, 156), (154, 158, 157, 153), (155, 159, 158, 154), (156, 160, 159, 155), (157, 161, 163, 160), (158, 162, 161, 157), (159, 4, 162, 158), (160, 163, 4, 159), (3, 164, 167), (3, 165, 164), (3, 166, 165), (3, 167, 166), (164, 168, 171, 167), (165, 169, 168, 164), (166, 170, 169, 165), (167, 171, 170, 166), (168, 0, 172, 171), (169, 1, 0, 168), (170, 2, 1, 169), (171, 172, 2, 170), (137, 139, 138), (145, 146, 149)])
me_tree_02.polygons.foreach_set('use_smooth', [True] * 186)
_uv = me_tree_02.uv_layers.new(name='UVMap')
_uv.uv.foreach_set('vector', [0.05936, 1.0, 0.05936, 2.98e-08, 1.059, 0.0, 0.05936, 1.0, 0.05936, 2.98e-08, 1.059, 0.0, 0.05936, 1.0, 0.05936, 2.98e-08, 1.059, 0.0, 0.05936, 1.0, 0.05936, 2.98e-08, 1.059, 0.0, 0.05936, 1.0, 0.05936, 2.98e-08, 1.059, 0.0, 0.05936, 1.0, 0.05936, 2.98e-08, 1.059, 0.0, 0.05936, 1.0, 0.05936, 2.98e-08, 1.059, 0.0, 0.05936, 1.0, 0.05936, 2.98e-08, 1.059, 0.0, 0.05936, 1.0, 0.05936, 2.98e-08, 1.059, 0.0, 0.05936, 1.0, 0.05936, 2.98e-08, 1.059, 0.0, 0.05936, 1.0, 0.05936, 2.98e-08, 1.059, 0.0, 0.05936, 1.0, 0.05936, 2.98e-08, 1.059, 0.0, 0.05936, 1.0, 0.05936, 2.98e-08, 1.059, 0.0, 0.05936, 1.0, 0.05936, 2.98e-08, 1.059, 0.0, 0.05936, 1.0, 0.05936, 2.98e-08, 1.059, 0.0, 0.05936, 1.0, 0.05936, 2.98e-08, 1.059, 0.0, 0.05936, 1.0, 0.05936, 2.98e-08, 1.059, 0.0, 0.05936, 1.0, 0.05936, 2.98e-08, 1.059, 0.0, 0.05936, 1.0, 0.05936, 2.98e-08, 1.059, 0.0, 0.05936, 1.0, 0.05936, 2.98e-08, 1.059, 0.0, 0.05936, 1.0, 0.05936, 2.98e-08, 1.059, 0.0, 0.05936, 1.0, 0.05936, 2.98e-08, 1.059, 0.0, 0.05936, 1.0, 0.05936, 2.98e-08, 1.059, 0.0, 0.05936, 1.0, 0.05936, 2.98e-08, 1.059, 0.0, 0.05936, 1.0, 0.05936, 2.98e-08, 1.059, 0.0, 0.05936, 1.0, 0.05936, 2.98e-08, 1.059, 0.0, 0.05936, 1.0, 0.05936, 2.98e-08, 1.059, 0.0, 1.059, 1.0, 0.05936, 1.0, 0.05936, 2.98e-08, 1.059, 0.0, 1.059, 1.0, 0.05936, 1.0, 0.05936, 2.98e-08, 1.059, 0.0, 1.059, 1.0, 0.05936, 1.0, 0.05936, 2.98e-08, 1.059, 0.0, 1.059, 1.0, 0.05936, 1.0, 0.05936, 2.98e-08, 1.059, 0.0, 1.059, 1.0, 0.05936, 1.0, 0.05936, 2.98e-08, 1.059, 0.0, 1.059, 1.0, 0.05936, 1.0, 0.05936, 2.98e-08, 1.059, 0.0, 1.059, 1.0, 0.05936, 1.0, 0.05936, 2.98e-08, 1.059, 0.0, 1.059, 1.0, 0.05936, 1.0, 0.05936, 2.98e-08, 1.059, 0.0, 1.059, 1.0, 0.05936, 1.0, 0.05936, 2.98e-08, 1.059, 0.0, 1.059, 1.0, 0.05936, 1.0, 0.05936, 2.98e-08, 1.059, 0.0, 1.059, 1.0, 0.05936, 1.0, 0.05936, 2.98e-08, 1.059, 0.0, 1.059, 1.0, 0.05936, 1.0, 0.05936, 2.98e-08, 1.059, 0.0, 1.059, 1.0, 0.05936, 1.0, 0.05936, 2.98e-08, 1.059, 0.0, 1.059, 1.0, 0.05936, 1.0, 0.05936, 2.98e-08, 1.059, 0.0, 1.059, 1.0, 0.05936, 1.0, 0.05936, 2.98e-08, 1.059, 0.0, 1.059, 1.0, 0.05936, 1.0, 0.05936, 2.98e-08, 1.059, 0.0, 1.059, 1.0, 0.05936, 1.0, 0.05936, 2.98e-08, 1.059, 0.0, 1.059, 1.0, 0.05936, 1.0, 0.05936, 2.98e-08, 1.059, 0.0, 1.059, 1.0, 0.05936, 1.0, 0.05936, 2.98e-08, 1.059, 0.0, 1.059, 1.0, 0.05936, 1.0, 0.05936, 2.98e-08, 1.059, 0.0, 1.059, 1.0, 0.05936, 1.0, 0.05936, 2.98e-08, 1.059, 0.0, 1.059, 1.0, 0.05936, 1.0, 0.05936, 2.98e-08, 1.059, 0.0, 1.059, 1.0, 0.05936, 1.0, 0.05936, 2.98e-08, 1.059, 0.0, 1.059, 1.0, 0.05936, 1.0, 0.05936, 2.98e-08, 1.059, 0.0, 1.059, 1.0, 0.05936, 1.0, 0.05936, 2.98e-08, 1.059, 0.0, 1.059, 1.0, 0.05936, 1.0, 0.05936, 2.98e-08, 1.059, 0.0, 1.059, 1.0, 0.05936, 1.0, 0.05936, 2.98e-08, 1.059, 0.0, 1.059, 1.0, 0.05936, 1.0, 0.05936, 2.98e-08, 1.059, 0.0, 1.059, 1.0, 0.05936, 1.0, 0.05936, 2.98e-08, 1.059, 0.0, 1.059, 1.0, 0.05936, 1.0, 0.05936, 2.98e-08, 1.059, 0.0, 1.059, 1.0, 0.05936, 1.0, 0.05936, 2.98e-08, 1.059, 0.0, 1.059, 1.0, 0.05936, 1.0, 1.059, 0.0, 1.059, 1.0, 0.05936, 1.0, 1.059, 0.0, 1.059, 1.0, 0.05936, 1.0, 1.059, 0.0, 1.059, 1.0, 0.05936, 1.0, 1.059, 0.0, 1.059, 1.0, 0.05936, 2.98e-08, 1.059, 0.0, 0.05936, 1.0, 0.05936, 2.98e-08, 1.059, 0.0, 0.05936, 1.0, 0.05936, 2.98e-08, 1.059, 0.0, 0.05936, 1.0, 0.05936, 1.0, 0.05936, 2.98e-08, 1.059, 0.0, 1.059, 1.0, 0.05936, 1.0, 0.05936, 2.98e-08, 1.059, 0.0, 1.059, 1.0, 0.05936, 1.0, 0.05936, 2.98e-08, 1.059, 0.0, 1.059, 1.0, 0.05936, 1.0, 0.05936, 2.98e-08, 1.059, 0.0, 1.059, 1.0, 0.05936, 2.98e-08, 1.059, 0.0, 0.05936, 1.0, 0.05936, 2.98e-08, 1.059, 0.0, 0.05936, 1.0, 0.05936, 1.0, 0.05936, 2.98e-08, 1.059, 0.0, 0.05936, 1.0, 0.05936, 2.98e-08, 1.059, 0.0, 1.059, 1.0, 0.05936, 1.0, 0.05936, 2.98e-08, 1.059, 0.0, 1.059, 1.0, 0.05936, 1.0, 0.05936, 2.98e-08, 1.059, 0.0, 1.059, 1.0, 0.05936, 1.0, 0.05936, 2.98e-08, 1.059, 0.0, 1.059, 1.0, 0.05936, 2.98e-08, 1.059, 0.0, 0.05936, 1.0, 0.05936, 1.0, 0.05936, 2.98e-08, 1.059, 0.0, 0.05936, 2.98e-08, 1.059, 0.0, 0.05936, 1.0, 0.05936, 2.98e-08, 1.059, 0.0, 0.05936, 1.0, 0.05936, 1.0, 0.05936, 2.98e-08, 1.059, 0.0, 1.059, 1.0, 0.05936, 1.0, 0.05936, 2.98e-08, 1.059, 0.0, 1.059, 1.0, 0.05936, 1.0, 0.05936, 2.98e-08, 1.059, 0.0, 1.059, 1.0, 0.05936, 1.0, 0.05936, 2.98e-08, 1.059, 0.0, 1.059, 1.0, 0.05936, 1.0, 0.05936, 2.98e-08, 1.059, 0.0, 0.05936, 1.0, 0.05936, 2.98e-08, 1.059, 0.0, 0.05936, 1.0, 0.05936, 2.98e-08, 1.059, 0.0, 0.05936, 1.0, 0.05936, 2.98e-08, 1.059, 0.0, 0.05936, 1.0, 0.05936, 2.98e-08, 1.059, 0.0, 1.059, 1.0, 0.05936, 1.0, 0.05936, 2.98e-08, 1.059, 0.0, 1.059, 1.0, 0.05936, 1.0, 0.05936, 2.98e-08, 1.059, 0.0, 1.059, 1.0, 0.05936, 1.0, 0.05936, 2.98e-08, 1.059, 0.0, 1.059, 1.0, 0.05936, 1.0, 0.05936, 2.98e-08, 1.059, 0.0, 1.059, 1.0, 0.05936, 1.0, 0.05936, 2.98e-08, 1.059, 0.0, 1.059, 1.0, 0.05936, 1.0, 0.05936, 2.98e-08, 1.059, 0.0, 1.059, 1.0, 0.05936, 1.0, 0.05936, 2.98e-08, 1.059, 0.0, 1.059, 1.0, 0.05936, 1.0, 0.05936, 2.98e-08, 1.059, 0.0, 0.05936, 1.0, 0.05936, 2.98e-08, 1.059, 0.0, 0.05936, 1.0, 0.05936, 2.98e-08, 1.059, 0.0, 0.05936, 1.0, 0.05936, 2.98e-08, 1.059, 0.0, 0.05936, 1.0, 0.05936, 2.98e-08, 1.059, 0.0, 1.059, 1.0, 0.05936, 1.0, 0.05936, 2.98e-08, 1.059, 0.0, 1.059, 1.0, 0.05936, 1.0, 0.05936, 2.98e-08, 1.059, 0.0, 1.059, 1.0, 0.05936, 1.0, 0.05936, 2.98e-08, 1.059, 0.0, 1.059, 1.0, 0.05936, 1.0, 0.05936, 2.98e-08, 1.059, 0.0, 1.059, 1.0, 0.05936, 1.0, 0.05936, 2.98e-08, 1.059, 0.0, 1.059, 1.0, 0.05936, 1.0, 0.05936, 2.98e-08, 1.059, 0.0, 1.059, 1.0, 0.05936, 1.0, 0.05936, 2.98e-08, 1.059, 0.0, 1.059, 1.0, 0.05936, 1.0, 0.05936, 2.98e-08, 1.059, 0.0, 0.05936, 1.0, 0.05936, 2.98e-08, 1.059, 0.0, 0.05936, 1.0, 0.05936, 2.98e-08, 1.059, 0.0, 0.05936, 1.0, 0.05936, 2.98e-08, 1.059, 0.0, 0.05936, 1.0, 0.05936, 2.98e-08, 1.059, 0.0, 1.059, 1.0, 0.05936, 1.0, 0.05936, 2.98e-08, 1.059, 0.0, 1.059, 1.0, 0.05936, 1.0, 0.05936, 2.98e-08, 1.059, 0.0, 1.059, 1.0, 0.05936, 1.0, 0.05936, 2.98e-08, 1.059, 0.0, 1.059, 1.0, 0.05936, 1.0, 0.05936, 2.98e-08, 1.059, 0.0, 1.059, 1.0, 0.05936, 1.0, 0.05936, 2.98e-08, 1.059, 0.0, 1.059, 1.0, 0.05936, 1.0, 0.05936, 2.98e-08, 1.059, 0.0, 1.059, 1.0, 0.05936, 1.0, 0.05936, 2.98e-08, 1.059, 0.0, 1.059, 1.0, 0.05936, 1.0, 0.05936, 2.98e-08, 1.059, 0.0, 0.05936, 1.0, 0.05936, 2.98e-08, 1.059, 0.0, 0.05936, 1.0, 0.05936, 2.98e-08, 1.059, 0.0, 0.05936, 1.0, 0.05936, 2.98e-08, 1.059, 0.0, 0.05936, 1.0, 0.05936, 2.98e-08, 1.059, 0.0, 1.059, 1.0, 0.05936, 1.0, 0.05936, 2.98e-08, 1.059, 0.0, 1.059, 1.0, 0.05936, 1.0, 0.05936, 2.98e-08, 1.059, 0.0, 1.059, 1.0, 0.05936, 1.0, 0.05936, 2.98e-08, 1.059, 0.0, 1.059, 1.0, 0.05936, 1.0, 0.05936, 2.98e-08, 1.059, 0.0, 1.059, 1.0, 0.05936, 1.0, 0.05936, 2.98e-08, 1.059, 0.0, 1.059, 1.0, 0.05936, 1.0, 0.05936, 2.98e-08, 1.059, 0.0, 1.059, 1.0, 0.05936, 1.0, 0.05936, 2.98e-08, 1.059, 0.0, 1.059, 1.0, 0.05936, 1.0, 0.05936, 2.98e-08, 1.059, 0.0, 0.05936, 1.0, 0.05936, 2.98e-08, 1.059, 0.0, 0.05936, 1.0, 0.05936, 2.98e-08, 1.059, 0.0, 0.05936, 1.0, 0.05936, 2.98e-08, 1.059, 0.0, 0.05936, 1.0, 0.05936, 2.98e-08, 1.059, 0.0, 1.059, 1.0, 0.05936, 1.0, 0.05936, 2.98e-08, 1.059, 0.0, 1.059, 1.0, 0.05936, 1.0, 0.05936, 2.98e-08, 1.059, 0.0, 1.059, 1.0, 0.05936, 1.0, 0.05936, 2.98e-08, 1.059, 0.0, 1.059, 1.0, 0.05936, 1.0, 0.05936, 2.98e-08, 1.059, 0.0, 1.059, 1.0, 0.05936, 1.0, 0.05936, 2.98e-08, 1.059, 0.0, 1.059, 1.0, 0.05936, 1.0, 0.05936, 2.98e-08, 1.059, 0.0, 1.059, 1.0, 0.05936, 1.0, 0.05936, 2.98e-08, 1.059, 0.0, 1.059, 1.0, 0.05936, 2.98e-08, 1.059, 0.0, 0.05936, 1.0, 0.05936, 2.98e-08, 1.059, 0.0, 0.05936, 1.0, 0.05936, 2.98e-08, 1.059, 0.0, 0.05936, 1.0, 0.05936, 2.98e-08, 1.059, 0.0, 0.05936, 1.0, 0.05936, 1.0, 0.05936, 2.98e-08, 1.059, 0.0, 1.059, 1.0, 0.05936, 1.0, 0.05936, 2.98e-08, 1.059, 0.0, 1.059, 1.0, 0.05936, 1.0, 0.05936, 2.98e-08, 1.059, 0.0, 1.059, 1.0, 0.05936, 1.0, 0.05936, 2.98e-08, 1.059, 0.0, 1.059, 1.0, 0.05936, 2.98e-08, 1.059, 0.0, 0.05936, 1.0, 0.05936, 2.98e-08, 1.059, 0.0, 0.05936, 1.0, 0.05936, 2.98e-08, 1.059, 0.0, 0.05936, 1.0, 0.05936, 2.98e-08, 1.059, 0.0, 0.05936, 1.0, 0.05936, 1.0, 0.05936, 2.98e-08, 1.059, 0.0, 1.059, 1.0, 0.05936, 1.0, 0.05936, 2.98e-08, 1.059, 0.0, 1.059, 1.0, 0.05936, 1.0, 0.05936, 2.98e-08, 1.059, 0.0, 1.059, 1.0, 0.05936, 1.0, 0.05936, 2.98e-08, 1.059, 0.0, 1.059, 1.0, 0.05936, 1.0, 0.05936, 2.98e-08, 1.059, 0.0, 0.05936, 1.0, 0.05936, 2.98e-08, 1.059, 0.0, 0.05936, 1.0, 0.05936, 2.98e-08, 1.059, 0.0, 0.05936, 1.0, 0.05936, 2.98e-08, 1.059, 0.0, 0.05936, 1.0, 0.05936, 2.98e-08, 1.059, 0.0, 1.059, 1.0, 0.05936, 1.0, 0.05936, 2.98e-08, 1.059, 0.0, 1.059, 1.0, 0.05936, 1.0, 0.05936, 2.98e-08, 1.059, 0.0, 1.059, 1.0, 0.05936, 1.0, 0.05936, 2.98e-08, 1.059, 0.0, 1.059, 1.0, 0.05936, 1.0, 0.05936, 2.98e-08, 1.059, 0.0, 1.059, 1.0, 0.05936, 1.0, 0.05936, 2.98e-08, 1.059, 0.0, 1.059, 1.0, 0.05936, 1.0, 0.05936, 2.98e-08, 1.059, 0.0, 1.059, 1.0, 0.05936, 1.0, 0.05936, 2.98e-08, 1.059, 0.0, 1.059, 1.0, 0.05936, 1.0, 0.05936, 2.98e-08, 1.059, 0.0, 0.05936, 1.0, 0.05936, 2.98e-08, 1.059, 0.0, 0.05936, 1.0, 0.05936, 2.98e-08, 1.059, 0.0, 0.05936, 1.0, 0.05936, 2.98e-08, 1.059, 0.0, 0.05936, 1.0, 0.05936, 2.98e-08, 1.059, 0.0, 1.059, 1.0, 0.05936, 1.0, 0.05936, 2.98e-08, 1.059, 0.0, 1.059, 1.0, 0.05936, 1.0, 0.05936, 2.98e-08, 1.059, 0.0, 1.059, 1.0, 0.05936, 1.0, 0.05936, 2.98e-08, 1.059, 0.0, 1.059, 1.0, 0.05936, 1.0, 0.05936, 2.98e-08, 1.059, 0.0, 1.059, 1.0, 0.05936, 1.0, 0.05936, 2.98e-08, 1.059, 0.0, 1.059, 1.0, 0.05936, 1.0, 0.05936, 2.98e-08, 1.059, 0.0, 1.059, 1.0, 0.05936, 1.0, 0.05936, 2.98e-08, 1.059, 0.0, 1.059, 1.0, 0.05936, 1.0, 0.05936, 2.98e-08, 1.059, 0.0, 0.05936, 1.0, 0.05936, 2.98e-08, 1.059, 0.0])
me_tree_02.materials.append(mat_tree_01)
me_tree_02.use_remesh_preserve_volume = False
me_tree_02.use_remesh_preserve_attributes = False
me_tree_02.use_mirror_vertex_groups = False
me_tree_02.update()
me_tree_03_collision = bpy.data.meshes.new('tree_03_collision')
me_tree_03_collision.from_pydata([(-1.389, -0.9098, -3.214), (-1.389, -0.9098, 3.214), (-1.389, 0.9098, -3.214), (-1.389, 0.9098, 3.214), (1.389, -0.9098, -3.214), (1.389, -0.9098, 3.214), (1.389, 0.9098, -3.214), (1.389, 0.9098, 3.214)], [(2, 0), (0, 1), (1, 3), (3, 2), (6, 2), (3, 7), (7, 6), (4, 6), (7, 5), (5, 4), (0, 4), (5, 1)], [])
me_tree_03_collision.use_remesh_preserve_volume = False
me_tree_03_collision.use_remesh_preserve_attributes = False
me_tree_03_collision.use_mirror_vertex_groups = False
me_tree_03_collision.update()
me_tree_03 = bpy.data.meshes.new('tree_03')
me_tree_03.from_pydata([(-0.152, 2.718, 8.649), (0.007752, 2.519, 8.101), (-0.02792, 2.423, 8.159), (-0.1319, 2.427, 8.101), (-0.09621, 2.522, 8.044), (0.2469, 2.178, 7.892), (0.2012, 1.999, 7.97), (0.06834, 1.943, 7.855), (0.1136, 2.116, 7.776), (0.6063, 1.747, 7.387), (0.5672, 1.479, 7.45), (0.3661, 1.41, 7.339), (0.404, 1.677, 7.276), (0.9837, 0.9909, 6.444), (0.9105, 0.6759, 6.596), (0.5943, 0.7317, 6.491), (0.6692, 1.045, 6.34), (1.143, 0.4119, 5.405), (1.048, 0.02134, 5.624), (0.6256, 0.1184, 5.611), (0.7199, 0.5352, 5.393), (0.9393, 0.1457, 4.303), (0.7982, -0.3512, 4.491), (0.348, -0.1847, 4.726), (0.4857, 0.3497, 4.538), (0.2638, 0.1782, 3.172), (0.06657, -0.448, 3.384), (-0.3899, -0.1868, 3.878), (-0.1925, 0.4652, 3.665), (-0.4573, 0.2164, 2.238), (-0.7096, -0.5439, 2.479), (-1.296, -0.2098, 3.038), (-1.043, 0.5488, 2.797), (-0.3933, 0.265, 2.021), (-0.9683, -0.6661, 1.942), (-1.893, -0.265, 2.064), (-1.495, 0.6661, 2.012), (-0.1274, 0.2879, 1.808), (-0.4868, -0.7237, 1.523), (-1.321, -0.2879, 0.8631), (-0.9617, 0.7237, 1.148), (0.5762, 0.329, 0.9716), (0.092, -0.8271, 0.8367), (-1.032, -0.329, 0.5237), (-0.5477, 0.8271, 0.6586), (1.013, 0.3663, -0.01992), (0.4604, -0.9207, -0.01992), (-0.8221, -0.3663, -0.01992), (-0.2696, 0.9207, -0.01992), (-1.715, 2.653, 5.662), (-0.9535, 2.079, 5.28), (-0.9793, 1.956, 5.41), (-1.068, 1.869, 5.28), (-1.042, 1.995, 5.149), (-0.485, 0.7934, 4.568), (-0.5229, 0.5722, 4.76), (-0.6779, 0.4359, 4.569), (-0.6405, 0.6601, 4.377), (0.3896, 0.2368, 4.089), (0.435, -0.04445, 4.307), (0.37, -0.2375, 3.994), (0.3248, 0.04247, 3.776), (-3.188, -1.289, 4.817), (-2.279, -0.9636, 4.464), (-2.158, -1.12, 4.59), (-2.134, -1.21, 4.464), (-2.244, -1.075, 4.339), (-1.372, -0.3069, 3.794), (-1.214, -0.451, 3.985), (-1.16, -0.6294, 3.794), (-1.32, -0.4926, 3.602), (-0.3107, 0.2387, 3.36), (-0.2959, 0.03541, 3.671), (-0.3072, -0.2371, 3.435), (-0.3219, -0.0328, 3.124), (-4.696, 0.9472, 3.569), (-3.424, 1.22, 3.534), (-3.383, 1.15, 3.647), (-3.501, 0.9894, 3.534), (-3.537, 1.065, 3.422), (-2.02, 1.329, 3.044), (-2.047, 1.196, 3.284), (-2.25, 0.9158, 3.066), (-2.202, 1.068, 2.827), (-1.236, 0.5229, 3.033), (-1.332, 0.3314, 3.318), (-1.514, 0.1166, 3.054), (-1.405, 0.3153, 2.769), (-0.5878, 0.2601, 2.939), (-0.5739, -0.004105, 3.234), (-0.5883, -0.2601, 2.93), (-0.6022, 0.004104, 2.635), (-0.944, -2.823, 6.487), (-0.4516, -1.886, 6.219), (-0.3773, -1.952, 6.329), (-0.3549, -2.065, 6.219), (-0.4294, -1.996, 6.11), (-0.0335, -0.1763, 5.657), (0.0864, -0.3022, 5.808), (0.1165, -0.4771, 5.657), (-0.004252, -0.3579, 5.506), (0.8145, 0.375, 5.294), (0.8272, 0.2082, 5.528), (0.8191, -0.004143, 5.346), (0.8056, 0.1691, 5.112), (2.293, -2.368, 3.19), (0.4898, -0.7108, 2.755), (0.6425, -0.6198, 2.94), (0.7139, -0.4585, 2.747), (0.5612, -0.5495, 2.561), (-0.2627, -0.2103, 3.167), (-0.1038, -0.07275, 3.437), (-0.181, 0.2103, 3.306), (-0.3398, 0.07275, 3.036), (3.784, 0.7097, 3.82), (2.85, 0.6775, 4.027), (2.828, 0.7936, 4.154), (2.738, 0.8962, 4.027), (2.76, 0.7801, 3.901), (1.755, 0.3995, 4.693), (1.725, 0.5695, 4.878), (1.594, 0.7082, 4.693), (1.625, 0.5332, 4.507), (0.7815, -0.03814, 4.928), (0.713, 0.1892, 5.173), (0.7812, 0.4187, 4.926), (0.8493, 0.1928, 4.681), (2.614, -0.2385, 6.417), (1.935, 0.06229, 6.315), (1.982, 0.1412, 6.402), (2.019, 0.2017, 6.315), (1.972, 0.1256, 6.228), (1.304, 0.7875, 6.557), (1.373, 0.9537, 6.677), (1.416, 1.029, 6.557), (1.348, 0.8696, 6.436), (0.6883, 1.037, 6.585), (0.648, 1.234, 6.727), (0.6945, 1.341, 6.571), (0.7318, 1.163, 6.429), (2.064, 2.328, 8.034), (1.098, 1.851, 7.643), (1.051, 1.979, 7.726), (1.068, 2.022, 7.643), (1.114, 1.897, 7.56), (0.5874, 1.418, 7.313), (0.5007, 1.595, 7.402), (0.5664, 1.691, 7.329), (0.6519, 1.521, 7.24)], [], [(0, 1, 4), (0, 2, 1), (0, 3, 2), (0, 4, 3), (1, 5, 8, 4), (2, 6, 5, 1), (3, 7, 6, 2), (4, 8, 7, 3), (5, 9, 12, 8), (6, 10, 9, 5), (7, 11, 10, 6), (8, 12, 11, 7), (9, 13, 16, 12), (10, 14, 13, 9), (11, 15, 14, 10), (12, 16, 15, 11), (13, 17, 20, 16), (14, 18, 17, 13), (15, 19, 18, 14), (16, 20, 19, 15), (17, 21, 24, 20), (18, 22, 21, 17), (19, 23, 22, 18), (20, 24, 23, 19), (21, 25, 28, 24), (22, 26, 25, 21), (23, 27, 26, 22), (24, 28, 27, 23), (25, 29, 32, 28), (26, 30, 29, 25), (27, 31, 30, 26), (28, 32, 31, 27), (29, 33, 36, 32), (30, 34, 33, 29), (31, 35, 34, 30), (32, 36, 35, 31), (39, 38, 34, 35), (36, 40, 39, 35), (33, 37, 40, 36), (38, 37, 33, 34), (37, 41, 44, 40), (38, 42, 41, 37), (39, 43, 42, 38), (40, 44, 43, 39), (47, 46, 42, 43), (44, 48, 47, 43), (41, 45, 48, 44), (49, 50, 53), (49, 51, 50), (49, 52, 51), (49, 53, 52), (50, 54, 57, 53), (51, 55, 54, 50), (52, 56, 55, 51), (53, 57, 56, 52), (54, 58, 61, 57), (55, 59, 58, 54), (56, 60, 59, 55), (57, 61, 60, 56), (62, 63, 66), (62, 64, 63), (62, 65, 64), (62, 66, 65), (63, 67, 70, 66), (64, 68, 67, 63), (65, 69, 68, 64), (66, 70, 69, 65), (67, 71, 74, 70), (68, 72, 71, 67), (69, 73, 72, 68), (70, 74, 73, 69), (75, 76, 79), (75, 77, 76), (75, 78, 77), (75, 79, 78), (79, 83, 82, 78), (82, 81, 77, 78), (81, 80, 76, 77), (83, 87, 86, 82), (106, 109, 105), (84, 87, 83, 80), (81, 85, 84, 80), (84, 88, 91, 87), (85, 89, 88, 84), (86, 90, 89, 85), (87, 91, 90, 86), (92, 93, 96), (92, 94, 93), (92, 95, 94), (92, 96, 95), (93, 97, 100, 96), (94, 98, 97, 93), (95, 99, 98, 94), (96, 100, 99, 95), (97, 101, 104, 100), (98, 102, 101, 97), (99, 103, 102, 98), (100, 104, 103, 99), (105, 109, 108), (143, 142, 140), (107, 106, 105), (108, 107, 105), (106, 110, 113, 109), (107, 111, 110, 106), (108, 112, 111, 107), (109, 113, 112, 108), (114, 115, 118), (114, 116, 115), (114, 117, 116), (114, 118, 117), (115, 119, 122, 118), (116, 120, 119, 115), (117, 121, 120, 116), (118, 122, 121, 117), (119, 123, 126, 122), (120, 124, 123, 119), (121, 125, 124, 120), (122, 126, 125, 121), (127, 128, 131), (127, 129, 128), (127, 130, 129), (127, 131, 130), (128, 132, 135, 131), (129, 133, 132, 128), (130, 134, 133, 129), (131, 135, 134, 130), (132, 136, 139, 135), (133, 137, 136, 132), (134, 138, 137, 133), (135, 139, 138, 134), (144, 143, 140), (141, 144, 140), (140, 142, 141), (80, 83, 79, 76), (141, 145, 148, 144), (142, 146, 145, 141), (143, 147, 146, 142), (144, 148, 147, 143), (42, 46, 45, 41), (82, 86, 85, 81)])
me_tree_03.polygons.foreach_set('use_smooth', [True] * 140)
_uv = me_tree_03.uv_layers.new(name='UVMap')
_uv.uv.foreach_set('vector', [2.98e-08, 1.0, 0.0, 2.98e-08, 1.0, 0.0, 2.98e-08, 1.0, 0.0, 2.98e-08, 1.0, 0.0, 2.98e-08, 1.0, 0.0, 2.98e-08, 1.0, 0.0, 2.98e-08, 1.0, 0.0, 2.98e-08, 1.0, 0.0, 2.98e-08, 1.0, 0.0, 2.98e-08, 1.0, 0.0, 1.0, 1.0, 2.98e-08, 1.0, 0.0, 2.98e-08, 1.0, 0.0, 1.0, 1.0, 2.98e-08, 1.0, 0.0, 2.98e-08, 1.0, 0.0, 1.0, 1.0, 2.98e-08, 1.0, 0.0, 2.98e-08, 1.0, 0.0, 1.0, 1.0, 2.98e-08, 1.0, 0.0, 2.98e-08, 1.0, 0.0, 1.0, 1.0, 2.98e-08, 1.0, 0.0, 2.98e-08, 1.0, 0.0, 1.0, 1.0, 2.98e-08, 1.0, 0.0, 2.98e-08, 1.0, 0.0, 1.0, 1.0, 2.98e-08, 1.0, 0.0, 2.98e-08, 1.0, 0.0, 1.0, 1.0, 2.98e-08, 1.0, 0.0, 2.98e-08, 1.0, 0.0, 1.0, 1.0, 2.98e-08, 1.0, 0.0, 2.98e-08, 1.0, 0.0, 1.0, 1.0, 2.98e-08, 1.0, 0.0, 2.98e-08, 1.0, 0.0, 1.0, 1.0, 2.98e-08, 1.0, 0.0, 2.98e-08, 1.0, 0.0, 1.0, 1.0, 2.98e-08, 1.0, 0.0, 2.98e-08, 1.0, 0.0, 1.0, 1.0, 2.98e-08, 1.0, 0.0, 2.98e-08, 1.0, 0.0, 1.0, 1.0, 2.98e-08, 1.0, 0.0, 2.98e-08, 1.0, 0.0, 1.0, 1.0, 2.98e-08, 1.0, 0.0, 2.98e-08, 1.0, 0.0, 1.0, 1.0, 2.98e-08, 1.0, 0.0, 2.98e-08, 1.0, 0.0, 1.0, 1.0, 2.98e-08, 1.0, 0.0, 2.98e-08, 1.0, 0.0, 1.0, 1.0, 2.98e-08, 1.0, 0.0, 2.98e-08, 1.0, 0.0, 1.0, 1.0, 2.98e-08, 1.0, 0.0, 2.98e-08, 1.0, 0.0, 1.0, 1.0, 2.98e-08, 1.0, 0.0, 2.98e-08, 1.0, 0.0, 1.0, 1.0, 2.98e-08, 1.0, 0.0, 2.98e-08, 1.0, 0.0, 1.0, 1.0, 2.98e-08, 1.0, 0.0, 2.98e-08, 1.0, 0.0, 1.0, 1.0, 2.98e-08, 1.0, 0.0, 2.98e-08, 1.0, 0.0, 1.0, 1.0, 2.98e-08, 1.0, 0.0, 2.98e-08, 1.0, 0.0, 1.0, 1.0, 2.98e-08, 1.0, 0.0, 2.98e-08, 1.0, 0.0, 1.0, 1.0, 2.98e-08, 1.0, 0.0, 2.98e-08, 1.0, 0.0, 1.0, 1.0, 2.98e-08, 1.0, 0.0, 2.98e-08, 1.0, 0.0, 1.0, 1.0, 2.98e-08, 1.0, 0.0, 2.98e-08, 1.0, 0.0, 1.0, 1.0, 2.98e-08, 1.0, 0.0, 2.98e-08, 1.0, 0.0, 1.0, 1.0, 2.98e-08, 1.0, 0.0, 2.98e-08, 1.0, 0.0, 1.0, 1.0, 2.98e-08, 1.0, 0.0, 2.98e-08, 1.0, 0.0, 1.0, 1.0, 0.0, 2.98e-08, 1.0, 0.0, 1.0, 1.0, 2.98e-08, 1.0, 2.98e-08, 1.0, 0.0, 2.98e-08, 1.0, 0.0, 1.0, 1.0, 2.98e-08, 1.0, 0.0, 2.98e-08, 1.0, 0.0, 1.0, 1.0, 0.0, 2.98e-08, 1.0, 0.0, 1.0, 1.0, 2.98e-08, 1.0, 2.98e-08, 1.0, 0.0, 2.98e-08, 1.0, 0.0, 1.0, 1.0, 2.98e-08, 1.0, 0.0, 2.98e-08, 1.0, 0.0, 1.0, 1.0, 2.98e-08, 1.0, 0.0, 2.98e-08, 1.0, 0.0, 1.0, 1.0, 2.98e-08, 1.0, 0.0, 2.98e-08, 1.0, 0.0, 1.0, 1.0, 0.0, 2.98e-08, 1.0, 0.0, 1.0, 1.0, 2.98e-08, 1.0, 2.98e-08, 1.0, 0.0, 2.98e-08, 1.0, 0.0, 1.0, 1.0, 2.98e-08, 1.0, 0.0, 2.98e-08, 1.0, 0.0, 1.0, 1.0, 2.98e-08, 1.0, 0.0, 2.98e-08, 1.0, 0.0, 2.98e-08, 1.0, 0.0, 2.98e-08, 1.0, 0.0, 2.98e-08, 1.0, 0.0, 2.98e-08, 1.0, 0.0, 2.98e-08, 1.0, 0.0, 2.98e-08, 1.0, 0.0, 2.98e-08, 1.0, 0.0, 2.98e-08, 1.0, 0.0, 1.0, 1.0, 2.98e-08, 1.0, 0.0, 2.98e-08, 1.0, 0.0, 1.0, 1.0, 2.98e-08, 1.0, 0.0, 2.98e-08, 1.0, 0.0, 1.0, 1.0, 2.98e-08, 1.0, 0.0, 2.98e-08, 1.0, 0.0, 1.0, 1.0, 2.98e-08, 1.0, 0.0, 2.98e-08, 1.0, 0.0, 1.0, 1.0, 2.98e-08, 1.0, 0.0, 2.98e-08, 1.0, 0.0, 1.0, 1.0, 2.98e-08, 1.0, 0.0, 2.98e-08, 1.0, 0.0, 1.0, 1.0, 2.98e-08, 1.0, 0.0, 2.98e-08, 1.0, 0.0, 1.0, 1.0, 2.98e-08, 1.0, 0.0, 2.98e-08, 1.0, 0.0, 2.98e-08, 1.0, 0.0, 2.98e-08, 1.0, 0.0, 2.98e-08, 1.0, 0.0, 2.98e-08, 1.0, 0.0, 2.98e-08, 1.0, 0.0, 2.98e-08, 1.0, 0.0, 2.98e-08, 1.0, 0.0, 2.98e-08, 1.0, 0.0, 1.0, 1.0, 2.98e-08, 1.0, 0.0, 2.98e-08, 1.0, 0.0, 1.0, 1.0, 2.98e-08, 1.0, 0.0, 2.98e-08, 1.0, 0.0, 1.0, 1.0, 2.98e-08, 1.0, 0.0, 2.98e-08, 1.0, 0.0, 1.0, 1.0, 2.98e-08, 1.0, 0.0, 2.98e-08, 1.0, 0.0, 1.0, 1.0, 2.98e-08, 1.0, 0.0, 2.98e-08, 1.0, 0.0, 1.0, 1.0, 2.98e-08, 1.0, 0.0, 2.98e-08, 1.0, 0.0, 1.0, 1.0, 2.98e-08, 1.0, 0.0, 2.98e-08, 1.0, 0.0, 1.0, 1.0, 2.98e-08, 1.0, 0.0, 2.98e-08, 1.0, 0.0, 2.98e-08, 1.0, 0.0, 2.98e-08, 1.0, 0.0, 2.98e-08, 1.0, 0.0, 2.98e-08, 1.0, 0.0, 2.98e-08, 1.0, 0.0, 2.98e-08, 1.0, 0.0, 2.98e-08, 1.0, 0.0, 2.98e-08, 1.0, 0.0, 1.0, 1.0, 0.0, 2.98e-08, 1.0, 0.0, 1.0, 1.0, 2.98e-08, 1.0, 0.0, 2.98e-08, 1.0, 0.0, 1.0, 1.0, 2.98e-08, 1.0, 2.98e-08, 1.0, 0.0, 2.98e-08, 1.0, 0.0, 1.0, 1.0, 0.0, 2.98e-08, 1.0, 0.0, 2.98e-08, 1.0, 0.0, 2.98e-08, 1.0, 0.0, 1.0, 1.0, 2.98e-08, 1.0, 2.98e-08, 1.0, 0.0, 2.98e-08, 1.0, 0.0, 1.0, 1.0, 2.98e-08, 1.0, 0.0, 2.98e-08, 1.0, 0.0, 1.0, 1.0, 2.98e-08, 1.0, 0.0, 2.98e-08, 1.0, 0.0, 1.0, 1.0, 2.98e-08, 1.0, 0.0, 2.98e-08, 1.0, 0.0, 1.0, 1.0, 2.98e-08, 1.0, 0.0, 2.98e-08, 1.0, 0.0, 1.0, 1.0, 2.98e-08, 1.0, 0.0, 2.98e-08, 1.0, 0.0, 2.98e-08, 1.0, 0.0, 2.98e-08, 1.0, 0.0, 2.98e-08, 1.0, 0.0, 2.98e-08, 1.0, 0.0, 2.98e-08, 1.0, 0.0, 2.98e-08, 1.0, 0.0, 2.98e-08, 1.0, 0.0, 2.98e-08, 1.0, 0.0, 1.0, 1.0, 2.98e-08, 1.0, 0.0, 2.98e-08, 1.0, 0.0, 1.0, 1.0, 2.98e-08, 1.0, 0.0, 2.98e-08, 1.0, 0.0, 1.0, 1.0, 2.98e-08, 1.0, 0.0, 2.98e-08, 1.0, 0.0, 1.0, 1.0, 2.98e-08, 1.0, 0.0, 2.98e-08, 1.0, 0.0, 1.0, 1.0, 2.98e-08, 1.0, 0.0, 2.98e-08, 1.0, 0.0, 1.0, 1.0, 2.98e-08, 1.0, 0.0, 2.98e-08, 1.0, 0.0, 1.0, 1.0, 2.98e-08, 1.0, 0.0, 2.98e-08, 1.0, 0.0, 1.0, 1.0, 2.98e-08, 1.0, 0.0, 2.98e-08, 1.0, 0.0, 0.0, 2.98e-08, 1.0, 0.0, 2.98e-08, 1.0, 0.0, 2.98e-08, 1.0, 0.0, 2.98e-08, 1.0, 0.0, 2.98e-08, 1.0, 0.0, 2.98e-08, 1.0, 2.98e-08, 1.0, 0.0, 2.98e-08, 1.0, 0.0, 1.0, 1.0, 2.98e-08, 1.0, 0.0, 2.98e-08, 1.0, 0.0, 1.0, 1.0, 2.98e-08, 1.0, 0.0, 2.98e-08, 1.0, 0.0, 1.0, 1.0, 2.98e-08, 1.0, 0.0, 2.98e-08, 1.0, 0.0, 1.0, 1.0, 2.98e-08, 1.0, 0.0, 2.98e-08, 1.0, 0.0, 2.98e-08, 1.0, 0.0, 2.98e-08, 1.0, 0.0, 2.98e-08, 1.0, 0.0, 2.98e-08, 1.0, 0.0, 2.98e-08, 1.0, 0.0, 2.98e-08, 1.0, 0.0, 2.98e-08, 1.0, 0.0, 2.98e-08, 1.0, 0.0, 1.0, 1.0, 2.98e-08, 1.0, 0.0, 2.98e-08, 1.0, 0.0, 1.0, 1.0, 2.98e-08, 1.0, 0.0, 2.98e-08, 1.0, 0.0, 1.0, 1.0, 2.98e-08, 1.0, 0.0, 2.98e-08, 1.0, 0.0, 1.0, 1.0, 2.98e-08, 1.0, 0.0, 2.98e-08, 1.0, 0.0, 1.0, 1.0, 2.98e-08, 1.0, 0.0, 2.98e-08, 1.0, 0.0, 1.0, 1.0, 2.98e-08, 1.0, 0.0, 2.98e-08, 1.0, 0.0, 1.0, 1.0, 2.98e-08, 1.0, 0.0, 2.98e-08, 1.0, 0.0, 1.0, 1.0, 2.98e-08, 1.0, 0.0, 2.98e-08, 1.0, 0.0, 2.98e-08, 1.0, 0.0, 2.98e-08, 1.0, 0.0, 2.98e-08, 1.0, 0.0, 2.98e-08, 1.0, 0.0, 2.98e-08, 1.0, 0.0, 2.98e-08, 1.0, 0.0, 2.98e-08, 1.0, 0.0, 2.98e-08, 1.0, 0.0, 1.0, 1.0, 2.98e-08, 1.0, 0.0, 2.98e-08, 1.0, 0.0, 1.0, 1.0, 2.98e-08, 1.0, 0.0, 2.98e-08, 1.0, 0.0, 1.0, 1.0, 2.98e-08, 1.0, 0.0, 2.98e-08, 1.0, 0.0, 1.0, 1.0, 2.98e-08, 1.0, 0.0, 2.98e-08, 1.0, 0.0, 1.0, 1.0, 2.98e-08, 1.0, 0.0, 2.98e-08, 1.0, 0.0, 1.0, 1.0, 2.98e-08, 1.0, 0.0, 2.98e-08, 1.0, 0.0, 1.0, 1.0, 2.98e-08, 1.0, 0.0, 2.98e-08, 1.0, 0.0, 1.0, 1.0, 0.0, 2.98e-08, 1.0, 0.0, 2.98e-08, 1.0, 0.0, 2.98e-08, 1.0, 0.0, 2.98e-08, 1.0, 2.98e-08, 1.0, 0.0, 2.98e-08, 1.0, 0.0, 0.0, 2.98e-08, 1.0, 0.0, 1.0, 1.0, 2.98e-08, 1.0, 2.98e-08, 1.0, 0.0, 2.98e-08, 1.0, 0.0, 1.0, 1.0, 2.98e-08, 1.0, 0.0, 2.98e-08, 1.0, 0.0, 1.0, 1.0, 2.98e-08, 1.0, 0.0, 2.98e-08, 1.0, 0.0, 1.0, 1.0, 2.98e-08, 1.0, 0.0, 2.98e-08, 1.0, 0.0, 1.0, 1.0, 2.98e-08, 1.0, 0.0, 2.98e-08, 1.0, 0.0, 1.0, 1.0, 2.98e-08, 1.0, 0.0, 2.98e-08, 1.0, 0.0, 1.0, 1.0])
me_tree_03.materials.append(mat_tree_02)
me_tree_03.use_remesh_preserve_volume = False
me_tree_03.use_remesh_preserve_attributes = False
me_tree_03.use_mirror_vertex_groups = False
me_tree_03.update()

# ---- curves / text
cu_beziercircle = bpy.data.curves.new('BezierCircle', 'CURVE')
cu_beziercircle.dimensions = '3D'
_sp = cu_beziercircle.splines.new('BEZIER'); _sp.bezier_points.add(3)
_sp.bezier_points.foreach_set('co', [-0.2, 0.0, 0.0, 0.0, 0.2, 0.0, 0.2, 0.0, 0.0, 0.0, -0.2, 0.0])
_sp.bezier_points.foreach_set('handle_left', [-0.2, -0.1104, 0.0, -0.1104, 0.2, 0.0, 0.2, 0.1104, 0.0, 0.1104, -0.2, 0.0])
_sp.bezier_points.foreach_set('handle_right', [-0.2, 0.1104, 0.0, 0.1104, 0.2, 0.0, 0.2, -0.1104, 0.0, -0.1104, -0.2, 0.0])
for _p, _l, _r in zip(_sp.bezier_points, ['AUTO', 'AUTO', 'AUTO', 'AUTO'], ['AUTO', 'AUTO', 'AUTO', 'AUTO']): _p.handle_left_type = _l; _p.handle_right_type = _r
_sp.order_u = 0
_sp.order_v = 0
_sp.resolution_u = 1
_sp.use_cyclic_u = True
cu_beziercircle.use_path = True
cu_beziercircle.use_path_clamp = True
cu_beziercircle.bevel_resolution = 0
cu_beziercircle.resolution_u = 1
cu_beziercircle.fill_mode = 'HALF'

# ---- objects
ob_tree_01_collision = bpy.data.objects.new('tree_01_collision', me_tree_01_collision)
ob_tree_01 = bpy.data.objects.new('tree_01', me_tree_01)
ob_lamp = bpy.data.objects.new('Lamp', light_lamp)
ob_camera = bpy.data.objects.new('Camera', cam_camera)
ob_tree_02_collision = bpy.data.objects.new('tree_02_collision', me_tree_02_collision)
ob_tree_02 = bpy.data.objects.new('tree_02', me_tree_02)
ob_tree_03_collision = bpy.data.objects.new('tree_03_collision', me_tree_03_collision)
ob_tree_03 = bpy.data.objects.new('tree_03', me_tree_03)
ob_beziercircle = bpy.data.objects.new('BezierCircle', cu_beziercircle)

# ---- transforms, parenting, visibility, modifiers, constraints
ob_tree_01_collision.location = (7.451e-09, 0.04403, 3.0)
ob_tree_01_collision.scale = (1.0, 1.767, 1.0)
ob_tree_01_collision.lineart.crease_threshold = 0.0
ob_tree_01.parent = ob_tree_01_collision
ob_tree_01.matrix_parent_inverse = Matrix(((1.0, 0.0, 0.0, -7.451e-09), (0.0, 0.566, 0.0, -0.02492), (0.0, 0.0, 1.0, -3.0), (0.0, 0.0, 0.0, 1.0)))
ob_tree_01.location = (0.0, 0.0, 0.0)
ob_tree_01.lineart.crease_threshold = 0.0
ob_lamp.location = (4.076, 1.005, 5.904)
ob_lamp.rotation_euler = (0.6503, 0.05522, 1.866)
ob_lamp.lock_rotations_4d = False
ob_lamp.empty_display_type = 'ARROWS'
ob_lamp.color = (0.0, 0.0, 0.0, 0.0)
ob_lamp.hide_viewport = True
ob_lamp.lineart.crease_threshold = 0.0
ob_camera.location = (11.72, -10.21, 6.452)
ob_camera.rotation_euler = (1.377, -1.39e-05, 0.8465)
ob_camera.lock_rotations_4d = False
ob_camera.empty_display_type = 'ARROWS'
ob_camera.color = (0.0, 0.0, 0.0, 0.0)
ob_camera.display_type = 'WIRE'
ob_camera.lineart.crease_threshold = 0.0
ob_tree_02_collision.location = (0.0, -0.1506, 3.0)
ob_tree_02_collision.lineart.crease_threshold = 0.0
ob_tree_02.parent = ob_tree_02_collision
ob_tree_02.matrix_parent_inverse = Matrix(((1.0, 0.0, 0.0, -0.0), (0.0, 1.0, 0.0, 0.1506), (0.0, 0.0, 1.0, -3.0), (0.0, 0.0, 0.0, 1.0)))
ob_tree_02.location = (0.0, 0.0, 0.0)
ob_tree_02.lineart.crease_threshold = 0.0
ob_tree_03_collision.location = (-0.45, 0.0, 3.214)
ob_tree_03_collision.lineart.crease_threshold = 0.0
ob_tree_03.parent = ob_tree_03_collision
ob_tree_03.matrix_parent_inverse = Matrix(((1.0, 0.0, 0.0, 0.45), (0.0, 1.0, 0.0, -0.0), (0.0, 0.0, 1.0, -3.214), (0.0, 0.0, 0.0, 1.0)))
ob_tree_03.location = (0.0, 0.0, 0.0)
ob_tree_03.lineart.crease_threshold = 0.0
ob_beziercircle.location = (0.0, 0.0, 0.0)
ob_beziercircle.lineart.crease_threshold = 0.0

# ---- collection membership
col_collection_1.objects.link(ob_tree_01_collision)
col_collection_1.objects.link(ob_tree_01)
col_collection_1.objects.link(ob_lamp)
col_collection_1.objects.link(ob_camera)
col_collection_2.objects.link(ob_tree_02_collision)
col_collection_2.objects.link(ob_tree_02)
col_collection_2.objects.link(ob_lamp)
col_collection_3.objects.link(ob_tree_03_collision)
col_collection_3.objects.link(ob_tree_03)
col_collection_3.objects.link(ob_lamp)
col_collection_4.objects.link(ob_lamp)
col_collection_5.objects.link(ob_lamp)
col_collection_6.objects.link(ob_lamp)
col_collection_7.objects.link(ob_lamp)
col_collection_8.objects.link(ob_lamp)
col_collection_9.objects.link(ob_lamp)
col_collection_10.objects.link(ob_lamp)
col_collection_11.objects.link(ob_lamp)
col_collection_12.objects.link(ob_lamp)
col_collection_13.objects.link(ob_lamp)
col_collection_14.objects.link(ob_lamp)
col_collection_15.objects.link(ob_lamp)
col_collection_16.objects.link(ob_lamp)
col_collection_17.objects.link(ob_lamp)
col_collection_18.objects.link(ob_lamp)
col_collection_19.objects.link(ob_lamp)
col_collection_20.objects.link(ob_beziercircle)
col_collection_20.objects.link(ob_lamp)

# ---- scene / render settings (as saved in the file)
scene.camera = ob_camera
scene.frame_start = 1; scene.frame_end = 250; scene.frame_set(0)
scene.render.engine = 'BLENDER_EEVEE_NEXT'
scene.render.resolution_x = 1366
scene.render.resolution_y = 768
scene.render.resolution_percentage = 50
scene.render.dither_intensity = 0.0
scene.cycles.use_denoising = False
scene.cycles.samples = 128
scene.cycles.sampling_pattern = 'TABULATED_SOBOL'
scene.cycles.use_adaptive_sampling = False
scene.cycles.use_light_tree = False
scene.cycles.blur_glossy = 0.0
scene.cycles.sample_clamp_indirect = 0.0
scene.view_settings.view_transform = 'Standard'
bpy.context.view_layer.update()
